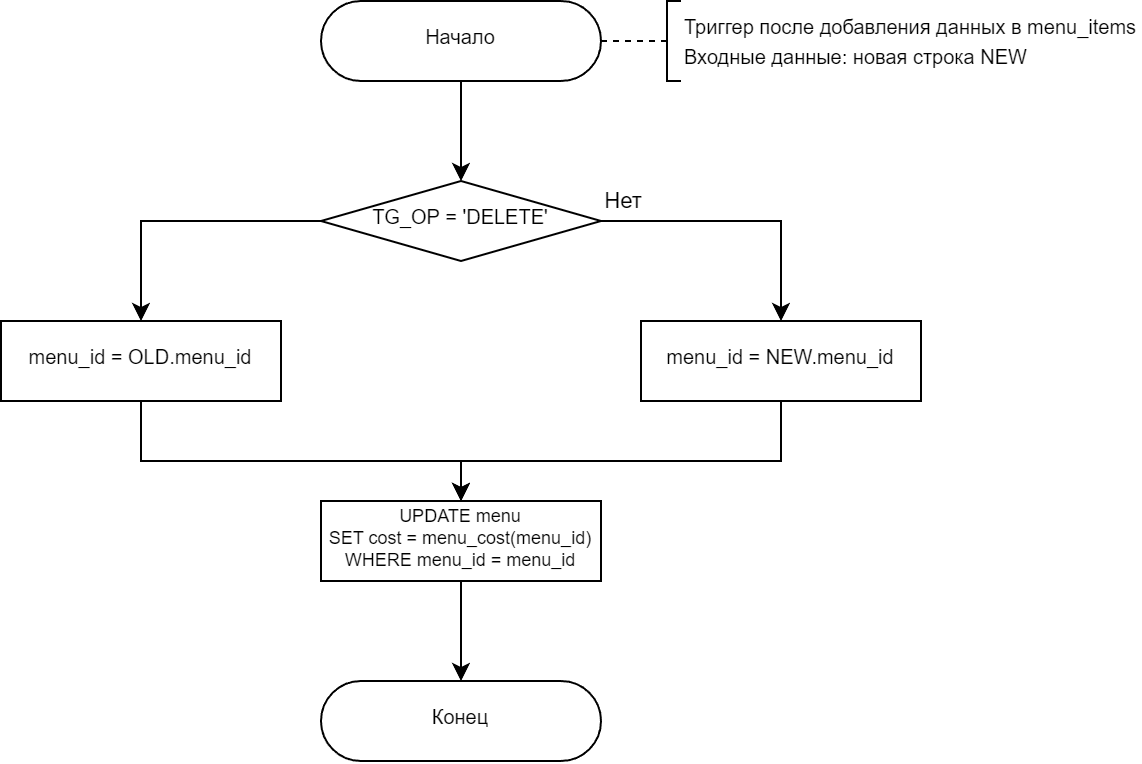

The diagram above was exported from draw.io. Its source (the exported page's mxGraphModel, read from the mxfile embedded in the PNG):
<mxGraphModel dx="863" dy="545" grid="1" gridSize="10" guides="1" tooltips="1" connect="1" arrows="1" fold="1" page="1" pageScale="1" pageWidth="1169" pageHeight="827" math="0" shadow="0">
  <root>
    <mxCell id="0" />
    <mxCell id="1" parent="0" />
    <mxCell id="TGdAgxM_RIJLveFZHaTE-3" style="edgeStyle=orthogonalEdgeStyle;rounded=0;orthogonalLoop=1;jettySize=auto;html=1;entryX=0.5;entryY=0;entryDx=0;entryDy=0;" edge="1" parent="1" source="TGdAgxM_RIJLveFZHaTE-1" target="TGdAgxM_RIJLveFZHaTE-2">
      <mxGeometry relative="1" as="geometry" />
    </mxCell>
    <mxCell id="TGdAgxM_RIJLveFZHaTE-1" value="&lt;p style=&quot;line-height: 1;&quot;&gt;&lt;font face=&quot;Helvetica&quot; style=&quot;font-size: 10px;&quot;&gt;Начало&lt;/font&gt;&lt;/p&gt;" style="shape=stencil(vZXxboMgEMafhj9dUNwDLG57j9NelRTBIKv27YegWdHq1s3OmJD7Dn/3nZyRsKytoEGSUAk1EvZKkiTHkku7WrHySkp92PkwnmJoGyyMF8+gOeQCfaY1Wp2w4wczIrisUHMzZNkboS92z3CzrFBSWghXsg0yV3kLAy7ts7T3sLH8JYgay6/RoB5NepUk7z/HPj0/Bhw/yG+Indzv7nc/cOg4ftTB7QaOf49lmVXWhptlORSnUqsPebhp5siFKJRQ2oZ+dbVIwuh4bTfTwPDhLRJTulZn/OpydizpJntCgC5WCWOkZ1l9CWMBusTIgqKjgDJ4m22H2CzlPoKet5FWBoaXGlTbtiu4vOo4vm34jo7nhPQPPdN/6fmuU3bTuxgip65Mrp1ZpfGbkfa/hY2qqxtc6UUFp/o/mBM+AQ==);whiteSpace=wrap;html=1;aspect=fixed;fontFamily=Times New Roman;fontSize=10;spacingBottom=4;" vertex="1" parent="1">
      <mxGeometry x="440" y="70" width="140" height="40" as="geometry" />
    </mxCell>
    <mxCell id="TGdAgxM_RIJLveFZHaTE-5" value="Нет" style="edgeStyle=orthogonalEdgeStyle;rounded=0;orthogonalLoop=1;jettySize=auto;html=1;entryX=0.5;entryY=0;entryDx=0;entryDy=0;" edge="1" parent="1" source="TGdAgxM_RIJLveFZHaTE-2" target="TGdAgxM_RIJLveFZHaTE-4">
      <mxGeometry x="-0.8462" y="10" relative="1" as="geometry">
        <mxPoint as="offset" />
      </mxGeometry>
    </mxCell>
    <mxCell id="TGdAgxM_RIJLveFZHaTE-7" style="edgeStyle=orthogonalEdgeStyle;rounded=0;orthogonalLoop=1;jettySize=auto;html=1;entryX=0.5;entryY=0;entryDx=0;entryDy=0;" edge="1" parent="1" source="TGdAgxM_RIJLveFZHaTE-2" target="TGdAgxM_RIJLveFZHaTE-6">
      <mxGeometry relative="1" as="geometry" />
    </mxCell>
    <mxCell id="TGdAgxM_RIJLveFZHaTE-2" value="&lt;p style=&quot;line-height: 1&quot;&gt;&lt;font face=&quot;Helvetica&quot;&gt;TG_OP = 'DELETE'&lt;/font&gt;&lt;/p&gt;" style="shape=stencil(tZTdboQgEIWfhtsGYZu9bmz7HixOK1kEA3S3ffsdAdu1/rQxakx0zuA3B0YgvPS1aIEwakQDhD8TxiqQyitr8BX1OokHmsJrCos+Fr4FGZJ4EU6Jk4aU8cHZM1xVFTJCmRqcCl2WvxD6hGO6m5fSGoMQLOkHmbs8woQy+C39TLBc/msQtchvIIDLJpNK2Ov/sQ+P+4CLnfwOsb37zf1uBx46LvZq3GbgYj2Wl6jM/dy8PAl5fnf2w1STZt6U1tJq6zBMz1iLME7ztTyZVnQbb5To0429wM8sj5P7aRrdE7Qyd4TvEyEj1jB+uTisQKwxIbX1sLCSqI8WM6ozHcTeWQd/tDYdjwtVZwfE0qMKUU2HeRRu);whiteSpace=wrap;html=1;aspect=fixed;fontFamily=Times New Roman;fontSize=10;spacingBottom=4;rounded=0;shadow=0;sketch=0;spacingLeft=20;spacingRight=20;" vertex="1" parent="1">
      <mxGeometry x="440" y="160" width="140" height="40" as="geometry" />
    </mxCell>
    <mxCell id="TGdAgxM_RIJLveFZHaTE-11" style="edgeStyle=orthogonalEdgeStyle;rounded=0;orthogonalLoop=1;jettySize=auto;html=1;entryX=0.5;entryY=0;entryDx=0;entryDy=0;" edge="1" parent="1" source="TGdAgxM_RIJLveFZHaTE-4" target="TGdAgxM_RIJLveFZHaTE-10">
      <mxGeometry relative="1" as="geometry">
        <Array as="points">
          <mxPoint x="670" y="300" />
          <mxPoint x="510" y="300" />
        </Array>
      </mxGeometry>
    </mxCell>
    <mxCell id="TGdAgxM_RIJLveFZHaTE-4" value="&lt;p style=&quot;line-height: 1&quot;&gt;&lt;font face=&quot;Helvetica&quot;&gt;menu_id = NEW.menu_id&lt;/font&gt;&lt;/p&gt;" style="shape=stencil(tVTRboMwDPyavFYh2T5gYtt/pKlXotIkcrJ1/fuaGKQiBq0mQEjgu3B3Bhyh69SYCEJJb84g9LtQKmKwkBLdEdww9iK5vHBZDbVJEWxm8MegM/sWmEkZwwku7pB7CecbQJc7Vn8I+UZrulPXNnhPIi74NGLueBIzztOz8pfFevvrqIqkf4YM2IdkVKjP52V3r9sIVxvlHcsO6VfPu57wOHG11YdbTbj6v6yuCZn7uXW9N/Z0xPDtD3+G+XJta0MbkEq+Fi+htOyP5Wai6QZvQgw0dmO7PE4PRn/OmPCJd0FnGqZWA8KDN8G7yYLr7IJiPXEoKG99BbgB);whiteSpace=wrap;html=1;aspect=fixed;fontFamily=Times New Roman;fontSize=10;spacingBottom=4;" vertex="1" parent="1">
      <mxGeometry x="600" y="230" width="140" height="40" as="geometry" />
    </mxCell>
    <mxCell id="TGdAgxM_RIJLveFZHaTE-12" style="edgeStyle=orthogonalEdgeStyle;rounded=0;orthogonalLoop=1;jettySize=auto;html=1;entryX=0.5;entryY=0;entryDx=0;entryDy=0;" edge="1" parent="1" source="TGdAgxM_RIJLveFZHaTE-6" target="TGdAgxM_RIJLveFZHaTE-10">
      <mxGeometry relative="1" as="geometry">
        <Array as="points">
          <mxPoint x="350" y="300" />
          <mxPoint x="510" y="300" />
        </Array>
      </mxGeometry>
    </mxCell>
    <mxCell id="TGdAgxM_RIJLveFZHaTE-6" value="&lt;font face=&quot;Helvetica&quot;&gt;menu_id = OLD.menu_id&lt;/font&gt;" style="shape=stencil(tVTRboMwDPyavFYh2T5gYtt/pKlXotIkcrJ1/fuaGKQiBq0mQEjgu3B3Bhyh69SYCEJJb84g9LtQKmKwkBLdEdww9iK5vHBZDbVJEWxm8MegM/sWmEkZwwku7pB7CecbQJc7Vn8I+UZrulPXNnhPIi74NGLueBIzztOz8pfFevvrqIqkf4YM2IdkVKjP52V3r9sIVxvlHcsO6VfPu57wOHG11YdbTbj6v6yuCZn7uXW9N/Z0xPDtD3+G+XJta0MbkEq+Fi+htOyP5Wai6QZvQgw0dmO7PE4PRn/OmPCJd0FnGqZWA8KDN8G7yYLr7IJiPXEoKG99BbgB);whiteSpace=wrap;html=1;aspect=fixed;fontFamily=Times New Roman;fontSize=10;spacingBottom=4;" vertex="1" parent="1">
      <mxGeometry x="280" y="230" width="140" height="40" as="geometry" />
    </mxCell>
    <mxCell id="TGdAgxM_RIJLveFZHaTE-14" style="edgeStyle=orthogonalEdgeStyle;rounded=0;orthogonalLoop=1;jettySize=auto;html=1;entryX=0.5;entryY=0;entryDx=0;entryDy=0;" edge="1" parent="1" source="TGdAgxM_RIJLveFZHaTE-10" target="TGdAgxM_RIJLveFZHaTE-13">
      <mxGeometry relative="1" as="geometry" />
    </mxCell>
    <mxCell id="TGdAgxM_RIJLveFZHaTE-10" value="&lt;font style=&quot;font-size: 9px;&quot; face=&quot;Helvetica&quot;&gt;UPDATE menu&lt;/font&gt;&lt;div style=&quot;font-size: 9px;&quot;&gt;&lt;font style=&quot;font-size: 9px;&quot; face=&quot;Helvetica&quot;&gt;SET cost = menu_cost(menu_id)&lt;/font&gt;&lt;/div&gt;&lt;div style=&quot;font-size: 9px;&quot;&gt;&lt;font style=&quot;font-size: 9px;&quot; face=&quot;Helvetica&quot;&gt;WHERE menu_id = menu_id&lt;/font&gt;&lt;/div&gt;" style="shape=stencil(tVTRboMwDPyavFYh2T5gYtt/pKlXotIkcrJ1/fuaGKQiBq0mQEjgu3B3Bhyh69SYCEJJb84g9LtQKmKwkBLdEdww9iK5vHBZDbVJEWxm8MegM/sWmEkZwwku7pB7CecbQJc7Vn8I+UZrulPXNnhPIi74NGLueBIzztOz8pfFevvrqIqkf4YM2IdkVKjP52V3r9sIVxvlHcsO6VfPu57wOHG11YdbTbj6v6yuCZn7uXW9N/Z0xPDtD3+G+XJta0MbkEq+Fi+htOyP5Wai6QZvQgw0dmO7PE4PRn/OmPCJd0FnGqZWA8KDN8G7yYLr7IJiPXEoKG99BbgB);whiteSpace=wrap;html=1;aspect=fixed;fontFamily=Times New Roman;fontSize=10;spacingBottom=4;" vertex="1" parent="1">
      <mxGeometry x="440" y="320" width="140" height="40" as="geometry" />
    </mxCell>
    <mxCell id="TGdAgxM_RIJLveFZHaTE-13" value="&lt;p style=&quot;line-height: 1 ; font-size: 10px&quot;&gt;&lt;font face=&quot;Helvetica&quot;&gt;Конец&lt;/font&gt;&lt;/p&gt;" style="shape=stencil(vZVhboMwDIVPk59MgbADTGy7h0tdiBoSFLJCb7+QgNZAYesGQwj07PD5mRhBWNaUUCNJqIQKCXslSYLyaK82VHqdUi9bL+NRQ1NjbnzwAprDQaDPNEarM7b8aAYElyVqbvoseyP0xa7pT5blSkoL4Uo2QeYmb2HApX2Wdh42lL8Gqrb8Cg3qwaSPkuT959in533A8U5+Q+zofnO/24FDx/FeG7cZOP49lmU2sjTcLDtAfi60+rBf2j0zJy5EroTSVvq7q0USRodjvZka+g9vlhjTlbrgV5eTbUlX2SMCdL5IGJSeZPU11AJ0gZEFRScBRfA2mxaxnoe7CDreRFoZ6F9qUG3druDypuP4vuEHOp4S0j/0TP+l54d22U3vbIhcdGFy7cwqjd+MtP8trFRdXOBKzyq4qP9/ucAn);whiteSpace=wrap;html=1;aspect=fixed;fontFamily=Times New Roman;fontSize=10;spacingBottom=4;" vertex="1" parent="1">
      <mxGeometry x="440" y="410" width="140" height="40" as="geometry" />
    </mxCell>
    <mxCell id="TGdAgxM_RIJLveFZHaTE-15" value="&lt;p style=&quot;line-height: 100%; font-size: 10px;&quot;&gt;&lt;br style=&quot;font-size: 10px;&quot;&gt;&lt;/p&gt;" style="strokeWidth=1;html=1;shape=stencil(rZXNcoMgFIWfhm2HiH2ADk2X3XTRNdHbyiSAAzRp377I1YnUnxjtTBbcc835uAdGCeOuEjWQjGqhgLBnkmWFUQq0D6sgV6jlFMtLWgpXQ+FROwsrxeEE2HHemiNcZOlbB6krsDK6sj2hT+GZ5sd4YbQOJtJol3R6/WAmZLMj+o1m9OERMT9tjVUdCAo82ES9TvaKAsleVpN2y0hvK0jpRB33Fun9ftJuHWm/mbTwlDaDlh7SBIjxoExdS8YPojh+WvOly9Ht1aK58oNG11bmDNd953QsofHJO4eT1D0Hxv7ZIV9h8WeMeYsY7yClqE5Ey/iHsTCTOb5tZoh3HUo6zLJIS+EqKMO6XfTv4YbDmIePJ3kzlPi3QaJRxa9BFH4B);align=left;labelPosition=right;pointerEvents=1;gradientColor=#ffffff;spacing=0;fontSize=10;shadow=0;spacingBottom=1;fontFamily=Times New Roman;" vertex="1" parent="1">
      <mxGeometry x="580" y="70" width="40" height="40" as="geometry" />
    </mxCell>
    <mxCell id="TGdAgxM_RIJLveFZHaTE-17" value="&lt;font style=&quot;font-size: 10px;&quot;&gt;Триггер после добавления данных в menu_items&lt;/font&gt;&lt;div&gt;&lt;span style=&quot;font-size: 10px;&quot;&gt;Входные данные: новая строка NEW&lt;/span&gt;&lt;/div&gt;" style="text;html=1;align=left;verticalAlign=middle;whiteSpace=wrap;rounded=0;" vertex="1" parent="1">
      <mxGeometry x="620" y="70" width="230" height="40" as="geometry" />
    </mxCell>
  </root>
</mxGraphModel>